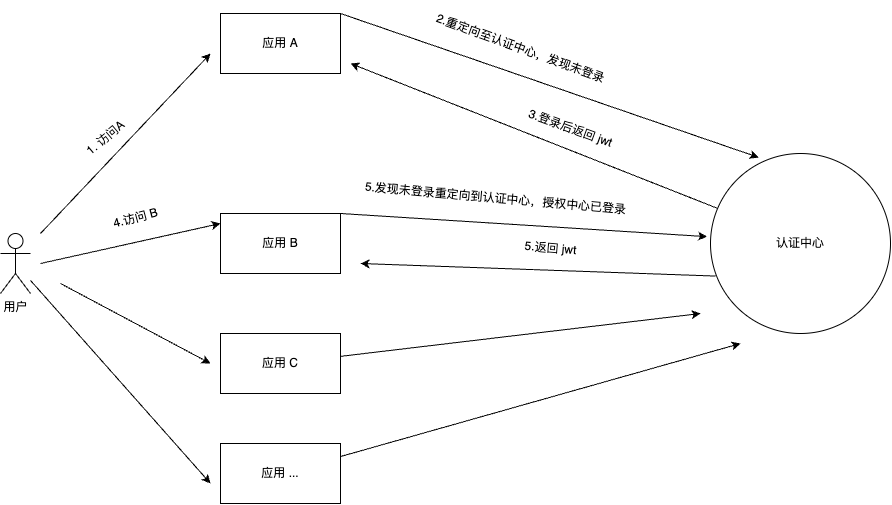

The diagram above was exported from draw.io. Its source (the exported page's mxGraphModel, read from the mxfile embedded in the PNG):
<mxGraphModel dx="730" dy="727" grid="1" gridSize="10" guides="1" tooltips="1" connect="1" arrows="1" fold="1" page="1" pageScale="1" pageWidth="1654" pageHeight="1169" math="0" shadow="0">
  <root>
    <mxCell id="0" />
    <mxCell id="1" parent="0" />
    <mxCell id="22" style="edgeStyle=none;html=1;exitX=0.037;exitY=0.304;exitDx=0;exitDy=0;exitPerimeter=0;" parent="1" source="5" edge="1">
      <mxGeometry relative="1" as="geometry">
        <mxPoint x="410" y="120.00000000000011" as="targetPoint" />
      </mxGeometry>
    </mxCell>
    <mxCell id="28" style="edgeStyle=none;html=1;exitX=0.029;exitY=0.681;exitDx=0;exitDy=0;exitPerimeter=0;" parent="1" source="5" edge="1">
      <mxGeometry relative="1" as="geometry">
        <mxPoint x="420" y="320" as="targetPoint" />
      </mxGeometry>
    </mxCell>
    <mxCell id="5" value="认证中心" style="ellipse;whiteSpace=wrap;html=1;aspect=fixed;" parent="1" vertex="1">
      <mxGeometry x="770" y="210" width="180" height="180" as="geometry" />
    </mxCell>
    <mxCell id="26" style="edgeStyle=none;html=1;exitX=1;exitY=0;exitDx=0;exitDy=0;entryX=-0.019;entryY=0.462;entryDx=0;entryDy=0;entryPerimeter=0;" parent="1" source="8" edge="1" target="5">
      <mxGeometry relative="1" as="geometry">
        <mxPoint x="610" y="240" as="targetPoint" />
      </mxGeometry>
    </mxCell>
    <mxCell id="8" value="应用 B" style="rounded=0;whiteSpace=wrap;html=1;" parent="1" vertex="1">
      <mxGeometry x="280" y="270" width="120" height="60" as="geometry" />
    </mxCell>
    <mxCell id="20" style="edgeStyle=none;html=1;exitX=1;exitY=0;exitDx=0;exitDy=0;entryX=0.268;entryY=0.022;entryDx=0;entryDy=0;entryPerimeter=0;" parent="1" source="9" edge="1" target="5">
      <mxGeometry relative="1" as="geometry">
        <mxPoint x="670" y="160" as="targetPoint" />
      </mxGeometry>
    </mxCell>
    <mxCell id="9" value="应用 A" style="rounded=0;whiteSpace=wrap;html=1;" parent="1" vertex="1">
      <mxGeometry x="280" y="70" width="120" height="60" as="geometry" />
    </mxCell>
    <mxCell id="15" style="edgeStyle=none;html=1;" parent="1" edge="1">
      <mxGeometry relative="1" as="geometry">
        <mxPoint x="270" y="110" as="targetPoint" />
        <mxPoint x="100" y="290" as="sourcePoint" />
      </mxGeometry>
    </mxCell>
    <mxCell id="17" style="edgeStyle=none;html=1;" parent="1" edge="1">
      <mxGeometry relative="1" as="geometry">
        <mxPoint x="280" y="280" as="targetPoint" />
        <mxPoint x="100" y="320" as="sourcePoint" />
      </mxGeometry>
    </mxCell>
    <mxCell id="41" style="edgeStyle=none;html=1;fontColor=#FFFFFF;" edge="1" parent="1">
      <mxGeometry relative="1" as="geometry">
        <mxPoint x="270" y="420" as="targetPoint" />
        <mxPoint x="120" y="340" as="sourcePoint" />
      </mxGeometry>
    </mxCell>
    <mxCell id="42" style="edgeStyle=none;html=1;fontColor=#FFFFFF;" edge="1" parent="1" source="10">
      <mxGeometry relative="1" as="geometry">
        <mxPoint x="270" y="540" as="targetPoint" />
      </mxGeometry>
    </mxCell>
    <mxCell id="10" value="用户" style="shape=umlActor;verticalLabelPosition=bottom;verticalAlign=top;html=1;outlineConnect=0;" parent="1" vertex="1">
      <mxGeometry x="60" y="290" width="30" height="60" as="geometry" />
    </mxCell>
    <mxCell id="19" value="1. 访问A" style="text;html=1;align=center;verticalAlign=middle;resizable=0;points=[];autosize=1;strokeColor=none;fillColor=none;rotation=-40;" parent="1" vertex="1">
      <mxGeometry x="130" y="180" width="70" height="30" as="geometry" />
    </mxCell>
    <mxCell id="21" value="2.重定向至认证中心，发现未登录" style="text;html=1;align=center;verticalAlign=middle;resizable=0;points=[];autosize=1;strokeColor=none;fillColor=none;rotation=20;" parent="1" vertex="1">
      <mxGeometry x="480" y="90" width="200" height="30" as="geometry" />
    </mxCell>
    <mxCell id="23" value="3.登录后返回 jwt" style="text;html=1;align=center;verticalAlign=middle;resizable=0;points=[];autosize=1;strokeColor=none;fillColor=none;rotation=20;" parent="1" vertex="1">
      <mxGeometry x="575" y="170" width="110" height="30" as="geometry" />
    </mxCell>
    <mxCell id="24" value="4.访问 B" style="text;html=1;align=center;verticalAlign=middle;resizable=0;points=[];autosize=1;strokeColor=none;fillColor=none;rotation=-15;" parent="1" vertex="1">
      <mxGeometry x="160" y="260" width="70" height="30" as="geometry" />
    </mxCell>
    <mxCell id="27" value="5.发现未登录重定向到认证中心，授权中心已登录" style="text;html=1;align=center;verticalAlign=middle;resizable=0;points=[];autosize=1;strokeColor=none;fillColor=none;rotation=5;" parent="1" vertex="1">
      <mxGeometry x="410" y="240" width="290" height="30" as="geometry" />
    </mxCell>
    <mxCell id="29" value="5.返回 jwt" style="text;html=1;align=center;verticalAlign=middle;resizable=0;points=[];autosize=1;strokeColor=none;fillColor=none;rotation=5;" parent="1" vertex="1">
      <mxGeometry x="570" y="290" width="80" height="30" as="geometry" />
    </mxCell>
    <mxCell id="44" style="edgeStyle=none;html=1;fontColor=#FFFFFF;" edge="1" parent="1" source="39">
      <mxGeometry relative="1" as="geometry">
        <mxPoint x="800" y="400" as="targetPoint" />
      </mxGeometry>
    </mxCell>
    <mxCell id="39" value="应用 ..." style="rounded=0;whiteSpace=wrap;html=1;" vertex="1" parent="1">
      <mxGeometry x="280" y="500" width="120" height="60" as="geometry" />
    </mxCell>
    <mxCell id="43" style="edgeStyle=none;html=1;fontColor=#FFFFFF;" edge="1" parent="1" source="40">
      <mxGeometry relative="1" as="geometry">
        <mxPoint x="760" y="370" as="targetPoint" />
      </mxGeometry>
    </mxCell>
    <mxCell id="40" value="应用 C" style="rounded=0;whiteSpace=wrap;html=1;" vertex="1" parent="1">
      <mxGeometry x="280" y="390" width="120" height="60" as="geometry" />
    </mxCell>
  </root>
</mxGraphModel>